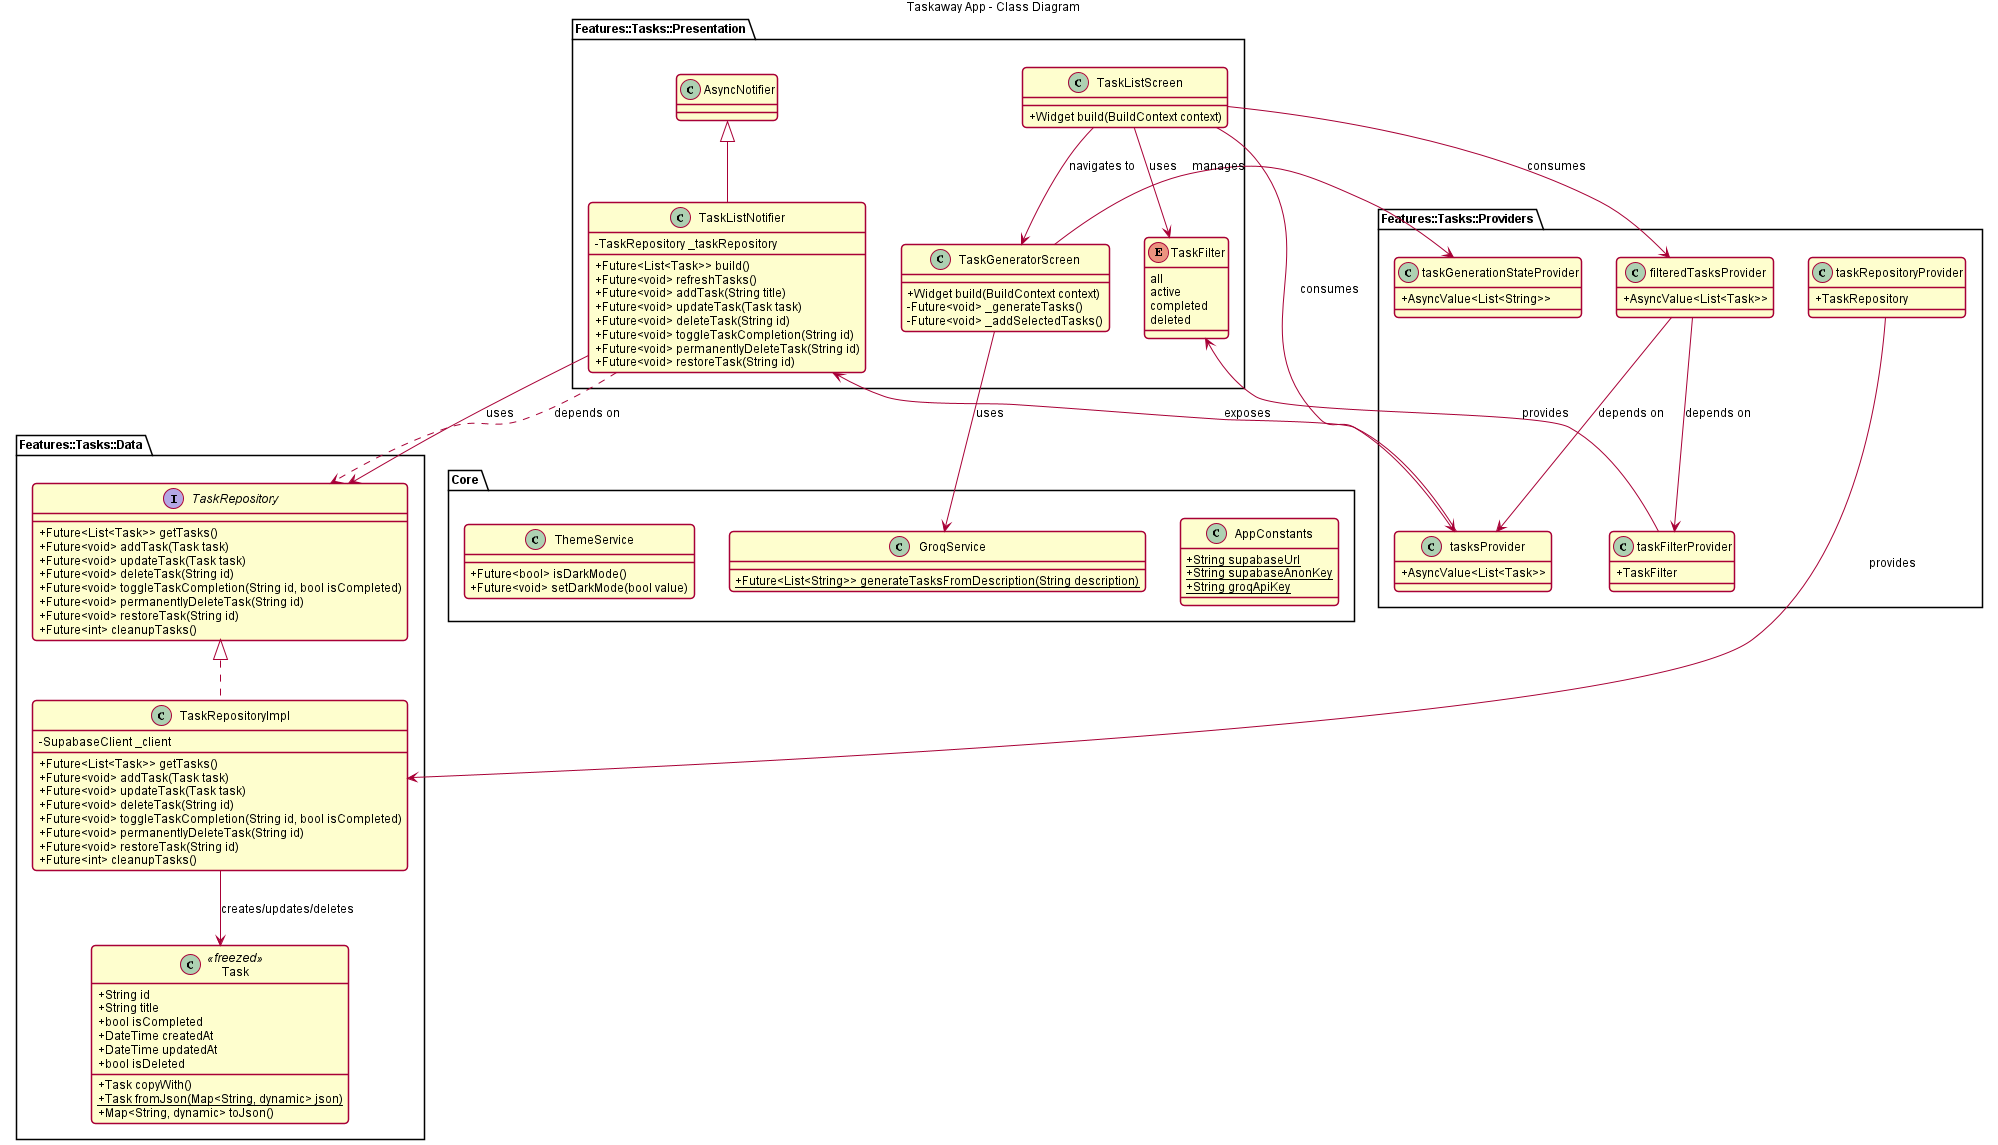

The diagram above was rendered by PlantUML. Its source (embedded in the PNG):
@startuml TaskawayAppClassDiagram
title Taskaway App - Class Diagram

skinparam classAttributeIconSize 0
skinparam monochrome false
skinparam shadowing false
skinparam defaultFontName "Arial"
skinparam defaultFontSize 12
skinparam roundCorner 8

' Models
package "Core" {
  class AppConstants {
    + {static} String supabaseUrl
    + {static} String supabaseAnonKey
    + {static} String groqApiKey
  }
  
  class GroqService {
    + {static} Future<List<String>> generateTasksFromDescription(String description)
  }
  
  class ThemeService {
    + Future<bool> isDarkMode()
    + Future<void> setDarkMode(bool value)
  }
}

package "Features::Tasks::Data" {
  class Task <<freezed>> {
    + String id
    + String title
    + bool isCompleted
    + DateTime createdAt
    + DateTime updatedAt
    + bool isDeleted
    + Task copyWith()
    + {static} Task fromJson(Map<String, dynamic> json)
    + Map<String, dynamic> toJson()
  }
  
  interface TaskRepository {
    + Future<List<Task>> getTasks()
    + Future<void> addTask(Task task)
    + Future<void> updateTask(Task task)
    + Future<void> deleteTask(String id)
    + Future<void> toggleTaskCompletion(String id, bool isCompleted)
    + Future<void> permanentlyDeleteTask(String id)
    + Future<void> restoreTask(String id)
    + Future<int> cleanupTasks()
  }
  
  class TaskRepositoryImpl implements TaskRepository {
    - SupabaseClient _client
    + Future<List<Task>> getTasks()
    + Future<void> addTask(Task task)
    + Future<void> updateTask(Task task)
    + Future<void> deleteTask(String id)
    + Future<void> toggleTaskCompletion(String id, bool isCompleted)
    + Future<void> permanentlyDeleteTask(String id)
    + Future<void> restoreTask(String id)
    + Future<int> cleanupTasks()
  }
}

package "Features::Tasks::Presentation" {
  class TaskListNotifier extends AsyncNotifier {
    - TaskRepository _taskRepository
    + Future<List<Task>> build()
    + Future<void> refreshTasks()
    + Future<void> addTask(String title)
    + Future<void> updateTask(Task task)
    + Future<void> deleteTask(String id)
    + Future<void> toggleTaskCompletion(String id)
    + Future<void> permanentlyDeleteTask(String id)
    + Future<void> restoreTask(String id)
  }
  
  class TaskListScreen {
    + Widget build(BuildContext context)
  }
  
  class TaskGeneratorScreen {
    + Widget build(BuildContext context)
    - Future<void> _generateTasks()
    - Future<void> _addSelectedTasks()
  }
  
  enum TaskFilter {
    all
    active
    completed
    deleted
  }
}

' Providers
package "Features::Tasks::Providers" {
  class "tasksProvider" as tasksProvider {
    + AsyncValue<List<Task>>
  }
  
  class "filteredTasksProvider" as filteredTasksProvider {
    + AsyncValue<List<Task>>
  }
  
  class "taskFilterProvider" as taskFilterProvider {
    + TaskFilter
  }
  
  class "taskGenerationStateProvider" as taskGenerationStateProvider {
    + AsyncValue<List<String>>
  }
  
  class "taskRepositoryProvider" as taskRepositoryProvider {
    + TaskRepository
  }
}

' Relationships
TaskRepositoryImpl --> Task : creates/updates/deletes
TaskListNotifier --> TaskRepository : uses
TaskListScreen --> tasksProvider : consumes
TaskListScreen --> filteredTasksProvider : consumes
TaskListScreen --> TaskFilter : uses
TaskListScreen --> TaskGeneratorScreen : navigates to
TaskGeneratorScreen --> GroqService : uses
TaskGeneratorScreen --> taskGenerationStateProvider : manages
taskFilterProvider --> TaskFilter : provides
filteredTasksProvider --> tasksProvider : depends on
filteredTasksProvider --> taskFilterProvider : depends on
tasksProvider --> TaskListNotifier : exposes
taskRepositoryProvider --> TaskRepositoryImpl : provides
TaskListNotifier ..> TaskRepository : depends on
@enduml